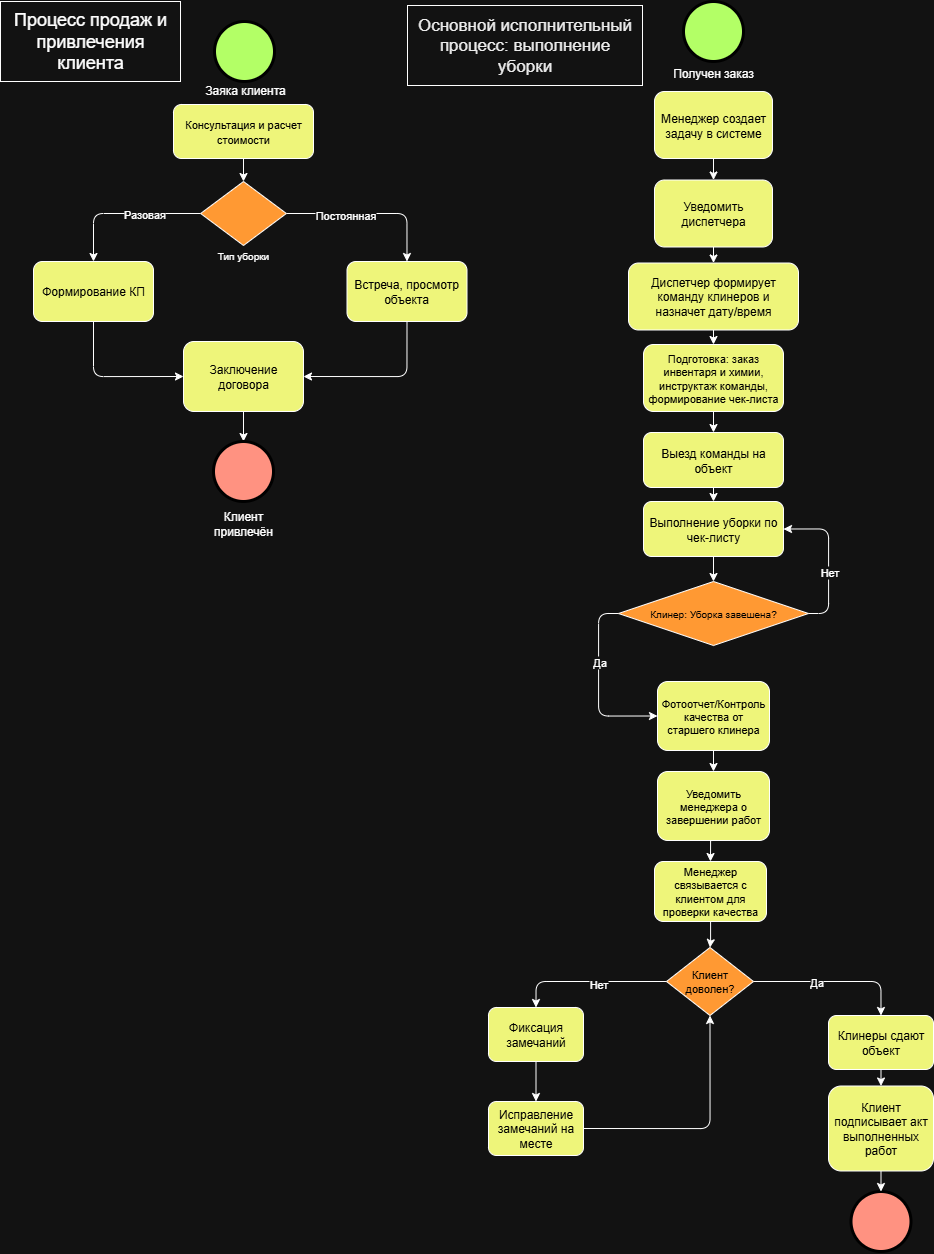

The diagram above was exported from draw.io. Its source (the exported page's mxGraphModel, read from the mxfile embedded in the PNG):
<mxGraphModel dx="1251" dy="1498" grid="1" gridSize="10" guides="1" tooltips="1" connect="1" arrows="1" fold="1" page="1" pageScale="1" pageWidth="827" pageHeight="1169" math="0" shadow="0">
  <root>
    <mxCell id="0" />
    <mxCell id="1" parent="0" />
    <mxCell id="-NsZzC-qDCTLHQpxGm6h-61" value="" style="ellipse;whiteSpace=wrap;html=1;aspect=fixed;fillColor=light-dark(#FFFFFF,#B3FF66);strokeColor=light-dark(#000000,#000000);strokeWidth=3;" vertex="1" parent="1">
      <mxGeometry x="474" y="210" width="60" height="60" as="geometry" />
    </mxCell>
    <mxCell id="-NsZzC-qDCTLHQpxGm6h-62" value="Заяка клиента" style="text;strokeColor=none;align=center;fillColor=none;html=1;verticalAlign=middle;whiteSpace=wrap;rounded=0;" vertex="1" parent="1">
      <mxGeometry x="440" y="267" width="130" height="24" as="geometry" />
    </mxCell>
    <mxCell id="-NsZzC-qDCTLHQpxGm6h-63" style="edgeStyle=orthogonalEdgeStyle;rounded=0;orthogonalLoop=1;jettySize=auto;html=1;entryX=0.5;entryY=0;entryDx=0;entryDy=0;" edge="1" parent="1" source="-NsZzC-qDCTLHQpxGm6h-64" target="-NsZzC-qDCTLHQpxGm6h-69">
      <mxGeometry relative="1" as="geometry" />
    </mxCell>
    <mxCell id="-NsZzC-qDCTLHQpxGm6h-64" value="&lt;font style=&quot;font-size: 11px;&quot;&gt;Консультация и расчет стоимости&lt;/font&gt;" style="rounded=1;whiteSpace=wrap;html=1;fontColor=light-dark(#000000,#000000);fillColor=light-dark(#FFFFFF, #eef57a);" vertex="1" parent="1">
      <mxGeometry x="433" y="293" width="140" height="54" as="geometry" />
    </mxCell>
    <mxCell id="-NsZzC-qDCTLHQpxGm6h-65" style="edgeStyle=orthogonalEdgeStyle;rounded=1;orthogonalLoop=1;jettySize=auto;html=1;exitX=1;exitY=0.5;exitDx=0;exitDy=0;entryX=0.5;entryY=0;entryDx=0;entryDy=0;curved=0;" edge="1" parent="1" source="-NsZzC-qDCTLHQpxGm6h-69" target="-NsZzC-qDCTLHQpxGm6h-71">
      <mxGeometry relative="1" as="geometry" />
    </mxCell>
    <mxCell id="-NsZzC-qDCTLHQpxGm6h-66" value="Постоянная" style="edgeLabel;html=1;align=center;verticalAlign=middle;resizable=0;points=[];" vertex="1" connectable="0" parent="-NsZzC-qDCTLHQpxGm6h-65">
      <mxGeometry x="-0.3093" y="-1" relative="1" as="geometry">
        <mxPoint as="offset" />
      </mxGeometry>
    </mxCell>
    <mxCell id="-NsZzC-qDCTLHQpxGm6h-67" style="edgeStyle=orthogonalEdgeStyle;rounded=1;orthogonalLoop=1;jettySize=auto;html=1;exitX=0;exitY=0.5;exitDx=0;exitDy=0;entryX=0.5;entryY=0;entryDx=0;entryDy=0;curved=0;" edge="1" parent="1" source="-NsZzC-qDCTLHQpxGm6h-69" target="-NsZzC-qDCTLHQpxGm6h-73">
      <mxGeometry relative="1" as="geometry" />
    </mxCell>
    <mxCell id="-NsZzC-qDCTLHQpxGm6h-68" value="Разовая" style="edgeLabel;html=1;align=center;verticalAlign=middle;resizable=0;points=[];" vertex="1" connectable="0" parent="-NsZzC-qDCTLHQpxGm6h-67">
      <mxGeometry x="-0.1567" relative="1" as="geometry">
        <mxPoint x="8" as="offset" />
      </mxGeometry>
    </mxCell>
    <mxCell id="-NsZzC-qDCTLHQpxGm6h-69" value="" style="rhombus;whiteSpace=wrap;html=1;fillColor=light-dark(#FFFFFF,#FF9933);fontColor=light-dark(#000000,#000000);" vertex="1" parent="1">
      <mxGeometry x="460.13" y="370" width="85.75" height="64" as="geometry" />
    </mxCell>
    <mxCell id="-NsZzC-qDCTLHQpxGm6h-70" style="edgeStyle=orthogonalEdgeStyle;rounded=1;orthogonalLoop=1;jettySize=auto;html=1;exitX=0.5;exitY=1;exitDx=0;exitDy=0;entryX=1;entryY=0.5;entryDx=0;entryDy=0;curved=0;" edge="1" parent="1" source="-NsZzC-qDCTLHQpxGm6h-71" target="-NsZzC-qDCTLHQpxGm6h-75">
      <mxGeometry relative="1" as="geometry" />
    </mxCell>
    <mxCell id="-NsZzC-qDCTLHQpxGm6h-71" value="Встреча, просмотр объекта" style="rounded=1;whiteSpace=wrap;html=1;fontColor=light-dark(#000000,#000000);fillColor=light-dark(#FFFFFF, #eef57a);" vertex="1" parent="1">
      <mxGeometry x="606.5" y="450" width="120" height="60" as="geometry" />
    </mxCell>
    <mxCell id="-NsZzC-qDCTLHQpxGm6h-72" style="edgeStyle=orthogonalEdgeStyle;rounded=1;orthogonalLoop=1;jettySize=auto;html=1;entryX=0;entryY=0.5;entryDx=0;entryDy=0;curved=0;" edge="1" parent="1" source="-NsZzC-qDCTLHQpxGm6h-73" target="-NsZzC-qDCTLHQpxGm6h-75">
      <mxGeometry relative="1" as="geometry">
        <Array as="points">
          <mxPoint x="353" y="565" />
        </Array>
      </mxGeometry>
    </mxCell>
    <mxCell id="-NsZzC-qDCTLHQpxGm6h-73" value="Формирование КП" style="rounded=1;whiteSpace=wrap;html=1;fontColor=light-dark(#000000,#000000);fillColor=light-dark(#FFFFFF, #eef57a);" vertex="1" parent="1">
      <mxGeometry x="293" y="450" width="120" height="60" as="geometry" />
    </mxCell>
    <mxCell id="-NsZzC-qDCTLHQpxGm6h-74" style="edgeStyle=orthogonalEdgeStyle;rounded=0;orthogonalLoop=1;jettySize=auto;html=1;exitX=0.5;exitY=1;exitDx=0;exitDy=0;entryX=0.5;entryY=0;entryDx=0;entryDy=0;" edge="1" parent="1" source="-NsZzC-qDCTLHQpxGm6h-75" target="-NsZzC-qDCTLHQpxGm6h-114">
      <mxGeometry relative="1" as="geometry">
        <mxPoint x="503" y="628" as="targetPoint" />
      </mxGeometry>
    </mxCell>
    <mxCell id="-NsZzC-qDCTLHQpxGm6h-75" value="Заключение договора" style="rounded=1;whiteSpace=wrap;html=1;fontColor=light-dark(#000000,#000000);fillColor=light-dark(#FFFFFF, #eef57a);" vertex="1" parent="1">
      <mxGeometry x="443" y="530" width="120" height="70" as="geometry" />
    </mxCell>
    <mxCell id="-NsZzC-qDCTLHQpxGm6h-76" value="Клиент привлечён" style="text;strokeColor=none;align=center;fillColor=none;html=1;verticalAlign=middle;whiteSpace=wrap;rounded=0;" vertex="1" parent="1">
      <mxGeometry x="476" y="700" width="54" height="24" as="geometry" />
    </mxCell>
    <mxCell id="-NsZzC-qDCTLHQpxGm6h-77" value="" style="ellipse;whiteSpace=wrap;html=1;aspect=fixed;fillColor=light-dark(#FFFFFF,#B3FF66);strokeColor=light-dark(#000000,#000000);strokeWidth=3;" vertex="1" parent="1">
      <mxGeometry x="943" y="190" width="60" height="60" as="geometry" />
    </mxCell>
    <mxCell id="-NsZzC-qDCTLHQpxGm6h-78" value="Получен заказ" style="text;strokeColor=none;align=center;fillColor=none;html=1;verticalAlign=middle;whiteSpace=wrap;rounded=0;" vertex="1" parent="1">
      <mxGeometry x="918" y="250" width="110" height="24" as="geometry" />
    </mxCell>
    <mxCell id="-NsZzC-qDCTLHQpxGm6h-79" style="edgeStyle=orthogonalEdgeStyle;rounded=0;orthogonalLoop=1;jettySize=auto;html=1;exitX=0.5;exitY=1;exitDx=0;exitDy=0;entryX=0.5;entryY=0;entryDx=0;entryDy=0;" edge="1" parent="1" source="-NsZzC-qDCTLHQpxGm6h-80" target="-NsZzC-qDCTLHQpxGm6h-82">
      <mxGeometry relative="1" as="geometry" />
    </mxCell>
    <mxCell id="-NsZzC-qDCTLHQpxGm6h-80" value="Менеджер создает задачу в системе" style="rounded=1;whiteSpace=wrap;html=1;fontColor=light-dark(#000000,#000000);fillColor=light-dark(#FFFFFF, #eef57a);" vertex="1" parent="1">
      <mxGeometry x="914" y="280" width="118" height="67" as="geometry" />
    </mxCell>
    <mxCell id="-NsZzC-qDCTLHQpxGm6h-81" style="edgeStyle=orthogonalEdgeStyle;rounded=0;orthogonalLoop=1;jettySize=auto;html=1;exitX=0.5;exitY=1;exitDx=0;exitDy=0;entryX=0.5;entryY=0;entryDx=0;entryDy=0;" edge="1" parent="1" source="-NsZzC-qDCTLHQpxGm6h-82" target="-NsZzC-qDCTLHQpxGm6h-84">
      <mxGeometry relative="1" as="geometry" />
    </mxCell>
    <mxCell id="-NsZzC-qDCTLHQpxGm6h-82" value="Уведомить диспетчера" style="rounded=1;whiteSpace=wrap;html=1;fontColor=light-dark(#000000,#000000);fillColor=light-dark(#FFFFFF, #eef57a);" vertex="1" parent="1">
      <mxGeometry x="914" y="368.5" width="118" height="67" as="geometry" />
    </mxCell>
    <mxCell id="-NsZzC-qDCTLHQpxGm6h-83" style="edgeStyle=orthogonalEdgeStyle;rounded=0;orthogonalLoop=1;jettySize=auto;html=1;exitX=0.5;exitY=1;exitDx=0;exitDy=0;entryX=0.5;entryY=0;entryDx=0;entryDy=0;" edge="1" parent="1" source="-NsZzC-qDCTLHQpxGm6h-84" target="-NsZzC-qDCTLHQpxGm6h-86">
      <mxGeometry relative="1" as="geometry" />
    </mxCell>
    <mxCell id="-NsZzC-qDCTLHQpxGm6h-84" value="Диспетчер формирует команду клинеров и назначет дату/время" style="rounded=1;whiteSpace=wrap;html=1;fontSize=12;spacing=4;fontColor=light-dark(#000000,#000000);fillColor=light-dark(#FFFFFF, #eef57a);" vertex="1" parent="1">
      <mxGeometry x="888" y="451.5" width="170" height="67" as="geometry" />
    </mxCell>
    <mxCell id="-NsZzC-qDCTLHQpxGm6h-85" style="edgeStyle=orthogonalEdgeStyle;rounded=0;orthogonalLoop=1;jettySize=auto;html=1;exitX=0.5;exitY=1;exitDx=0;exitDy=0;entryX=0.5;entryY=0;entryDx=0;entryDy=0;" edge="1" parent="1" source="-NsZzC-qDCTLHQpxGm6h-86" target="-NsZzC-qDCTLHQpxGm6h-88">
      <mxGeometry relative="1" as="geometry" />
    </mxCell>
    <mxCell id="-NsZzC-qDCTLHQpxGm6h-86" value="Подготовка: заказ инвентаря и химии, инструктаж команды, формирование чек-листа" style="rounded=1;whiteSpace=wrap;html=1;spacing=4;fontSize=11;fontColor=light-dark(#000000,#000000);fillColor=light-dark(#FFFFFF, #eef57a);" vertex="1" parent="1">
      <mxGeometry x="903" y="533" width="140" height="67" as="geometry" />
    </mxCell>
    <mxCell id="-NsZzC-qDCTLHQpxGm6h-87" style="edgeStyle=orthogonalEdgeStyle;rounded=0;orthogonalLoop=1;jettySize=auto;html=1;exitX=0.5;exitY=1;exitDx=0;exitDy=0;entryX=0.5;entryY=0;entryDx=0;entryDy=0;" edge="1" parent="1" source="-NsZzC-qDCTLHQpxGm6h-88" target="-NsZzC-qDCTLHQpxGm6h-90">
      <mxGeometry relative="1" as="geometry" />
    </mxCell>
    <mxCell id="-NsZzC-qDCTLHQpxGm6h-88" value="Выезд команды на объект" style="rounded=1;whiteSpace=wrap;html=1;fontColor=light-dark(#000000,#000000);fillColor=light-dark(#FFFFFF, #eef57a);" vertex="1" parent="1">
      <mxGeometry x="903" y="621" width="140" height="55" as="geometry" />
    </mxCell>
    <mxCell id="-NsZzC-qDCTLHQpxGm6h-89" style="edgeStyle=orthogonalEdgeStyle;rounded=0;orthogonalLoop=1;jettySize=auto;html=1;exitX=0.5;exitY=1;exitDx=0;exitDy=0;entryX=0.5;entryY=0;entryDx=0;entryDy=0;" edge="1" parent="1" source="-NsZzC-qDCTLHQpxGm6h-90" target="-NsZzC-qDCTLHQpxGm6h-106">
      <mxGeometry relative="1" as="geometry" />
    </mxCell>
    <mxCell id="-NsZzC-qDCTLHQpxGm6h-90" value="Выполнение уборки по чек-листу" style="rounded=1;whiteSpace=wrap;html=1;fontColor=light-dark(#000000,#000000);fillColor=light-dark(#FFFFFF, #eef57a);" vertex="1" parent="1">
      <mxGeometry x="903" y="690" width="140" height="55" as="geometry" />
    </mxCell>
    <mxCell id="-NsZzC-qDCTLHQpxGm6h-91" style="edgeStyle=orthogonalEdgeStyle;rounded=0;orthogonalLoop=1;jettySize=auto;html=1;exitX=0.5;exitY=1;exitDx=0;exitDy=0;entryX=0.5;entryY=0;entryDx=0;entryDy=0;" edge="1" parent="1" source="-NsZzC-qDCTLHQpxGm6h-92" target="-NsZzC-qDCTLHQpxGm6h-94">
      <mxGeometry relative="1" as="geometry" />
    </mxCell>
    <mxCell id="-NsZzC-qDCTLHQpxGm6h-92" value="Фотоотчет/Контроль качества от старшего клинера" style="rounded=1;whiteSpace=wrap;html=1;fontSize=11;spacing=3;fontColor=light-dark(#000000,#000000);fillColor=light-dark(#FFFFFF, #eef57a);" vertex="1" parent="1">
      <mxGeometry x="917" y="870" width="112" height="69" as="geometry" />
    </mxCell>
    <mxCell id="-NsZzC-qDCTLHQpxGm6h-93" style="edgeStyle=orthogonalEdgeStyle;rounded=0;orthogonalLoop=1;jettySize=auto;html=1;exitX=0.5;exitY=1;exitDx=0;exitDy=0;entryX=0.5;entryY=0;entryDx=0;entryDy=0;" edge="1" parent="1" source="-NsZzC-qDCTLHQpxGm6h-94" target="-NsZzC-qDCTLHQpxGm6h-96">
      <mxGeometry relative="1" as="geometry" />
    </mxCell>
    <mxCell id="-NsZzC-qDCTLHQpxGm6h-94" value="Уведомить менеджера о завершении работ" style="rounded=1;whiteSpace=wrap;html=1;fontSize=11;spacing=3;fontColor=light-dark(#000000,#000000);fillColor=light-dark(#FFFFFF, #eef57a);" vertex="1" parent="1">
      <mxGeometry x="917" y="960" width="112" height="69" as="geometry" />
    </mxCell>
    <mxCell id="-NsZzC-qDCTLHQpxGm6h-95" style="edgeStyle=orthogonalEdgeStyle;rounded=0;orthogonalLoop=1;jettySize=auto;html=1;entryX=0.5;entryY=0;entryDx=0;entryDy=0;" edge="1" parent="1" source="-NsZzC-qDCTLHQpxGm6h-96" target="-NsZzC-qDCTLHQpxGm6h-112">
      <mxGeometry relative="1" as="geometry" />
    </mxCell>
    <mxCell id="-NsZzC-qDCTLHQpxGm6h-96" value="Менеджер связывается с клиентом для проверки качества" style="rounded=1;whiteSpace=wrap;html=1;fontSize=11;spacing=3;fontColor=light-dark(#000000,#000000);fillColor=light-dark(#FFFFFF, #eef57a);" vertex="1" parent="1">
      <mxGeometry x="914" y="1050" width="112" height="60" as="geometry" />
    </mxCell>
    <mxCell id="-NsZzC-qDCTLHQpxGm6h-97" style="edgeStyle=orthogonalEdgeStyle;rounded=0;orthogonalLoop=1;jettySize=auto;html=1;exitX=0.5;exitY=1;exitDx=0;exitDy=0;entryX=0.5;entryY=0;entryDx=0;entryDy=0;" edge="1" parent="1" source="-NsZzC-qDCTLHQpxGm6h-98" target="-NsZzC-qDCTLHQpxGm6h-99">
      <mxGeometry relative="1" as="geometry" />
    </mxCell>
    <mxCell id="-NsZzC-qDCTLHQpxGm6h-98" value="Фиксация замечаний" style="rounded=1;whiteSpace=wrap;html=1;fontColor=light-dark(#000000,#000000);fillColor=light-dark(#FFFFFF, #eef57a);" vertex="1" parent="1">
      <mxGeometry x="748" y="1196" width="95" height="54" as="geometry" />
    </mxCell>
    <mxCell id="-NsZzC-qDCTLHQpxGm6h-99" value="Исправление замечаний на месте" style="rounded=1;whiteSpace=wrap;html=1;fontColor=light-dark(#000000,#000000);fillColor=light-dark(#FFFFFF, #eef57a);" vertex="1" parent="1">
      <mxGeometry x="748" y="1290" width="95" height="54" as="geometry" />
    </mxCell>
    <mxCell id="-NsZzC-qDCTLHQpxGm6h-100" style="edgeStyle=orthogonalEdgeStyle;rounded=0;orthogonalLoop=1;jettySize=auto;html=1;exitX=0.5;exitY=1;exitDx=0;exitDy=0;entryX=0.5;entryY=0;entryDx=0;entryDy=0;" edge="1" parent="1" source="-NsZzC-qDCTLHQpxGm6h-101" target="-NsZzC-qDCTLHQpxGm6h-118">
      <mxGeometry relative="1" as="geometry" />
    </mxCell>
    <mxCell id="-NsZzC-qDCTLHQpxGm6h-101" value="Клинеры сдают объект" style="rounded=1;whiteSpace=wrap;html=1;fontColor=light-dark(#000000,#000000);fillColor=light-dark(#FFFFFF, #eef57a);" vertex="1" parent="1">
      <mxGeometry x="1088" y="1204" width="105" height="54" as="geometry" />
    </mxCell>
    <mxCell id="-NsZzC-qDCTLHQpxGm6h-102" style="edgeStyle=orthogonalEdgeStyle;rounded=1;orthogonalLoop=1;jettySize=auto;html=1;exitX=1;exitY=0.5;exitDx=0;exitDy=0;entryX=1;entryY=0.5;entryDx=0;entryDy=0;curved=0;" edge="1" parent="1" source="-NsZzC-qDCTLHQpxGm6h-106" target="-NsZzC-qDCTLHQpxGm6h-90">
      <mxGeometry relative="1" as="geometry" />
    </mxCell>
    <mxCell id="-NsZzC-qDCTLHQpxGm6h-103" value="Нет" style="edgeLabel;html=1;align=center;verticalAlign=middle;resizable=0;points=[];" vertex="1" connectable="0" parent="-NsZzC-qDCTLHQpxGm6h-102">
      <mxGeometry x="-0.0524" y="-1" relative="1" as="geometry">
        <mxPoint x="-1" y="9" as="offset" />
      </mxGeometry>
    </mxCell>
    <mxCell id="-NsZzC-qDCTLHQpxGm6h-104" style="edgeStyle=orthogonalEdgeStyle;rounded=1;orthogonalLoop=1;jettySize=auto;html=1;exitX=0;exitY=0.5;exitDx=0;exitDy=0;entryX=0;entryY=0.5;entryDx=0;entryDy=0;curved=0;" edge="1" parent="1" source="-NsZzC-qDCTLHQpxGm6h-106" target="-NsZzC-qDCTLHQpxGm6h-92">
      <mxGeometry relative="1" as="geometry" />
    </mxCell>
    <mxCell id="-NsZzC-qDCTLHQpxGm6h-105" value="Да" style="edgeLabel;html=1;align=center;verticalAlign=middle;resizable=0;points=[];" vertex="1" connectable="0" parent="-NsZzC-qDCTLHQpxGm6h-104">
      <mxGeometry x="-0.0725" relative="1" as="geometry">
        <mxPoint y="-16" as="offset" />
      </mxGeometry>
    </mxCell>
    <mxCell id="-NsZzC-qDCTLHQpxGm6h-106" value="&lt;span style=&quot;font-family: Helvetica, &amp;quot;VP Default&amp;quot;;&quot;&gt;&lt;font style=&quot;font-size: 10px;&quot;&gt;Клинер: Уборка завешена?&lt;/font&gt;&lt;/span&gt;" style="rhombus;whiteSpace=wrap;html=1;fillColor=light-dark(#FFFFFF,#FF9933);fontColor=light-dark(#000000,#000000);" vertex="1" parent="1">
      <mxGeometry x="878" y="770" width="190" height="64" as="geometry" />
    </mxCell>
    <mxCell id="-NsZzC-qDCTLHQpxGm6h-107" style="edgeStyle=orthogonalEdgeStyle;rounded=1;orthogonalLoop=1;jettySize=auto;html=1;exitX=0;exitY=0.5;exitDx=0;exitDy=0;entryX=0.5;entryY=0;entryDx=0;entryDy=0;curved=0;" edge="1" parent="1" source="-NsZzC-qDCTLHQpxGm6h-112" target="-NsZzC-qDCTLHQpxGm6h-98">
      <mxGeometry relative="1" as="geometry" />
    </mxCell>
    <mxCell id="-NsZzC-qDCTLHQpxGm6h-108" value="Нет" style="edgeLabel;html=1;align=center;verticalAlign=middle;resizable=0;points=[];" vertex="1" connectable="0" parent="-NsZzC-qDCTLHQpxGm6h-107">
      <mxGeometry x="-0.1097" y="2" relative="1" as="geometry">
        <mxPoint as="offset" />
      </mxGeometry>
    </mxCell>
    <mxCell id="-NsZzC-qDCTLHQpxGm6h-109" style="edgeStyle=orthogonalEdgeStyle;rounded=1;orthogonalLoop=1;jettySize=auto;html=1;exitX=1;exitY=0.5;exitDx=0;exitDy=0;entryX=0.5;entryY=0;entryDx=0;entryDy=0;curved=0;" edge="1" parent="1" source="-NsZzC-qDCTLHQpxGm6h-112" target="-NsZzC-qDCTLHQpxGm6h-101">
      <mxGeometry relative="1" as="geometry" />
    </mxCell>
    <mxCell id="-NsZzC-qDCTLHQpxGm6h-110" value="Да" style="edgeLabel;html=1;align=center;verticalAlign=middle;resizable=0;points=[];" vertex="1" connectable="0" parent="-NsZzC-qDCTLHQpxGm6h-109">
      <mxGeometry x="-0.2363" relative="1" as="geometry">
        <mxPoint as="offset" />
      </mxGeometry>
    </mxCell>
    <mxCell id="-NsZzC-qDCTLHQpxGm6h-111" style="edgeStyle=orthogonalEdgeStyle;rounded=1;orthogonalLoop=1;jettySize=auto;html=1;exitX=0.5;exitY=1;exitDx=0;exitDy=0;entryX=1;entryY=0.5;entryDx=0;entryDy=0;endArrow=none;endFill=0;curved=0;startArrow=classic;startFill=1;" edge="1" parent="1" source="-NsZzC-qDCTLHQpxGm6h-112" target="-NsZzC-qDCTLHQpxGm6h-99">
      <mxGeometry relative="1" as="geometry" />
    </mxCell>
    <mxCell id="-NsZzC-qDCTLHQpxGm6h-112" value="Клиент доволен?" style="rhombus;whiteSpace=wrap;html=1;fontSize=11;spacing=3;fillColor=light-dark(#FFFFFF,#FF9933);fontColor=light-dark(#000000,#000000);" vertex="1" parent="1">
      <mxGeometry x="926" y="1136" width="87" height="68" as="geometry" />
    </mxCell>
    <mxCell id="-NsZzC-qDCTLHQpxGm6h-113" value="" style="ellipse;whiteSpace=wrap;html=1;aspect=fixed;fillColor=#e51400;fontColor=#ffffff;strokeColor=light-dark(#000000,#000000);strokeWidth=3;" vertex="1" parent="1">
      <mxGeometry x="1110.5" y="1380" width="60" height="60" as="geometry" />
    </mxCell>
    <mxCell id="-NsZzC-qDCTLHQpxGm6h-114" value="" style="ellipse;whiteSpace=wrap;html=1;aspect=fixed;fillColor=#e51400;fontColor=#ffffff;strokeColor=light-dark(#000000,#000000);strokeWidth=3;" vertex="1" parent="1">
      <mxGeometry x="473" y="630" width="60" height="60" as="geometry" />
    </mxCell>
    <mxCell id="-NsZzC-qDCTLHQpxGm6h-115" value="&lt;font style=&quot;font-size: 10px;&quot;&gt;Тип уборки&lt;/font&gt;" style="text;strokeColor=none;align=center;fillColor=none;html=1;verticalAlign=middle;whiteSpace=wrap;rounded=0;" vertex="1" parent="1">
      <mxGeometry x="473" y="435.5" width="60" height="16" as="geometry" />
    </mxCell>
    <mxCell id="-NsZzC-qDCTLHQpxGm6h-116" value="&lt;font style=&quot;color: light-dark(rgb(237, 237, 237), rgb(255, 255, 255)); font-size: 18px;&quot;&gt;Процесс продаж и привлечения клиента&lt;/font&gt;" style="rounded=0;whiteSpace=wrap;html=1;spacing=5;" vertex="1" parent="1">
      <mxGeometry x="260" y="190" width="180" height="80" as="geometry" />
    </mxCell>
    <mxCell id="-NsZzC-qDCTLHQpxGm6h-117" style="edgeStyle=orthogonalEdgeStyle;rounded=0;orthogonalLoop=1;jettySize=auto;html=1;exitX=0.5;exitY=1;exitDx=0;exitDy=0;entryX=0.5;entryY=0;entryDx=0;entryDy=0;" edge="1" parent="1" source="-NsZzC-qDCTLHQpxGm6h-118" target="-NsZzC-qDCTLHQpxGm6h-113">
      <mxGeometry relative="1" as="geometry" />
    </mxCell>
    <mxCell id="-NsZzC-qDCTLHQpxGm6h-118" value="Клиент подписывает акт выполненных работ" style="rounded=1;whiteSpace=wrap;html=1;fontColor=light-dark(#000000,#000000);fillColor=light-dark(#FFFFFF, #eef57a);" vertex="1" parent="1">
      <mxGeometry x="1088" y="1274.5" width="105" height="85" as="geometry" />
    </mxCell>
    <mxCell id="-NsZzC-qDCTLHQpxGm6h-119" value="&lt;p&gt;&lt;span style=&quot;color: rgb(0, 0, 0); background-color: rgb(255, 255, 255);&quot;&gt;&lt;font style=&quot;font-size: 17px;&quot; face=&quot;Helvetica&quot;&gt;Основной исполнительный процесс: выполнение уборки&lt;/font&gt;&lt;/span&gt;&lt;/p&gt;" style="rounded=0;whiteSpace=wrap;html=1;spacing=5;" vertex="1" parent="1">
      <mxGeometry x="667" y="194" width="235" height="80" as="geometry" />
    </mxCell>
  </root>
</mxGraphModel>